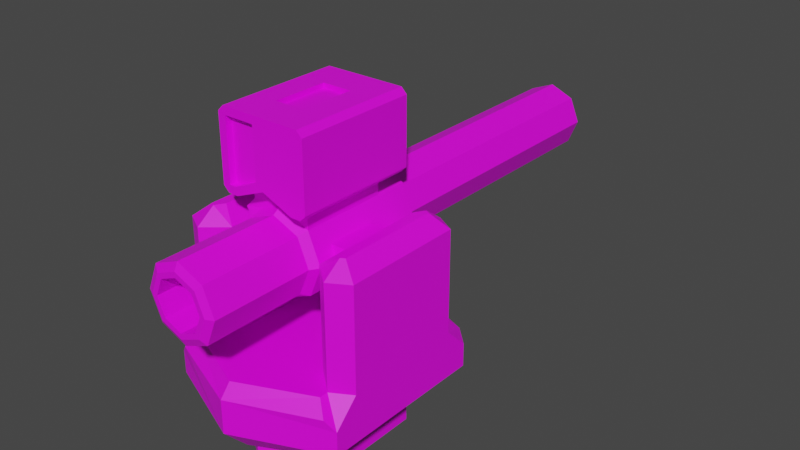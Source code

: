 # Source: TOWLauncher.blend  (saved by Blender 2.91.10; exported with 4.5.12 LTS)
import bpy
from mathutils import Matrix  # noqa: F401  (used for matrix-valued properties, if any)

bpy.ops.wm.read_factory_settings(use_empty=True)
scene = bpy.context.scene
scene.name = 'Scene'

# ---- collections
col_collection = bpy.data.collections.new('Collection'); scene.collection.children.link(col_collection)

# ---- images (referenced by path relative to the original .blend; pixels are not part of the script)
import os
ASSET_DIR = os.environ.get("B2B_ASSET_DIR", "")  # directory of the original .blend (textures are referenced by path, not embedded)
HERE = os.path.dirname(os.path.abspath(__file__))  # packed textures are extracted next to this script under _unpacked/

def load_image(name, relpath, width, height, colorspace="sRGB"):
    """Load a texture the original file referenced (path relative to the .blend, or extracted next to this script)."""
    p = next((c for c in (os.path.join(HERE, relpath), os.path.join(ASSET_DIR, relpath)) if relpath and os.path.exists(c)), "")
    if p:
        img = bpy.data.images.load(p, check_existing=True)
        img.name = name
    else:  # same state as the original file: an image datablock whose file is absent (Cycles renders it pink)
        img = bpy.data.images.new(name, width, height)
        img.source = "FILE"
        img.filepath = "//" + (relpath or name)
    img.colorspace_settings.name = colorspace
    return img
img_green_team_png = load_image('green_team.png', 'green_team.png', 1024, 1024, 'sRGB')

# ---- materials (node trees are filled in below, after node groups)
mat_material_001 = bpy.data.materials.new('Material.001')
mat_material_001.use_transparent_shadow = False

# ---- material node trees
mat_material_001.use_nodes = True; mat_material_001.node_tree.nodes.clear()
_N = mat_material_001.node_tree.nodes; _L = mat_material_001.node_tree.links
n0 = _N.new('ShaderNodeBsdfPrincipled'); n0.name = 'Principled BSDF'; n0.location = (10, 300)
n0.distribution = 'GGX'
n0.subsurface_method = 'BURLEY'
n0.inputs[3].default_value = 1.45
n0.inputs[27].default_value = (0.0, 0.0, 0.0, 1.0)
n0.inputs[28].default_value = 1.0
n1 = _N.new('ShaderNodeOutputMaterial'); n1.name = 'Material Output'; n1.location = (300, 300)
n2 = _N.new('ShaderNodeTexImage'); n2.name = 'Image Texture'; n2.location = (-280, 280)
n2.image = img_green_team_png
_L.new(n0.outputs[0], n1.inputs[0])
_L.new(n2.outputs[0], n0.inputs[0])
n1.is_active_output = True

# ---- world
world_world = bpy.data.worlds.new('World'); scene.world = world_world
world_world.use_nodes = True; world_world.node_tree.nodes.clear()
_N = world_world.node_tree.nodes; _L = world_world.node_tree.links
n0 = _N.new('ShaderNodeOutputWorld'); n0.name = 'World Output'; n0.location = (300, 300)
n1 = _N.new('ShaderNodeBackground'); n1.name = 'Background'; n1.location = (10, 300)
n1.inputs[0].default_value = (0.05088, 0.05088, 0.05088, 1.0)
_L.new(n1.outputs[0], n0.inputs[0])
n0.is_active_output = True
world_world.color = (0.05088, 0.05088, 0.05088)
world_world.use_sun_shadow = False
world_world.sun_shadow_jitter_overblur = 0.0

# ---- meshes
me_cube = bpy.data.meshes.new('Cube')
me_cube.from_pydata([(0.3528, 0.2584, -0.5988), (0.0, 0.5167, -0.5988), (0.0, 0.7313, -0.4414), (0.0, 0.6388, -0.1621), (0.5511, 0.5, -0.4414), (0.2976, 0.3194, -0.1621), (0.5511, -0.5, -0.4414), (0.2976, -0.3194, -0.1621), (0.0, -0.7313, -0.4414), (0.0, -0.6388, -0.1621), (0.3528, -0.2584, -0.5988), (0.0, -0.5167, -0.5988), (0.0, 0.5843, -0.5988), (0.0, -0.5843, -0.5988), (0.377, -0.3995, -0.5988), (0.377, 0.3995, -0.5988), (0.0, 0.5167, -0.7535), (0.0, -0.5167, -0.7535), (0.3528, -0.2584, -0.7535), (0.3528, 0.2584, -0.7535), (0.3947, -0.2634, 0.5253), (0.3947, 0.2634, 0.5253), (0.4299, 0.43, -0.1621), (0.5511, 0.36, -0.1621), (0.5511, 0.5, -0.3021), (0.5511, -0.36, -0.1621), (0.4299, -0.43, -0.1621), (0.5511, -0.5, -0.3021), (0.4299, -0.318, 0.5253), (0.4541, -0.304, 0.5253), (0.4541, 0.304, 0.5253), (0.4299, 0.318, 0.5253), (0.2976, -0.3194, 0.4438), (0.2976, 0.3194, 0.4438), (0.4299, 0.43, 0.4438), (0.5511, 0.36, 0.4438), (0.5511, -0.36, 0.4438), (0.4299, -0.43, 0.4438), (0.0, 0.6664, -0.1621), (0.0, 0.7313, -0.239), (0.0, -0.7313, -0.239), (0.0, -0.6664, -0.1621), (0.4964, 0.5316, -0.239), (0.4299, 0.4812, -0.1621), (0.4299, -0.4812, -0.1621), (0.4964, -0.5316, -0.239)], [], [(4, 6, 14, 15), (4, 24, 23, 25, 27, 6), (2, 4, 15, 12), (22, 5, 33, 34), (22, 23, 24, 42, 43), (5, 3, 9, 7), (6, 8, 13, 14), (11, 10, 14, 13), (10, 0, 15, 14), (0, 1, 12, 15), (18, 17, 16, 19), (1, 0, 19, 16), (10, 11, 17, 18), (0, 10, 18, 19), (3, 5, 22, 43, 38), (25, 23, 35, 36), (7, 26, 37, 32), (7, 9, 41, 44, 26), (5, 7, 32, 33), (21, 20, 28, 29, 30, 31), (25, 26, 44, 45, 27), (35, 23, 22, 34), (37, 26, 25, 36), (6, 27, 45, 40, 8), (20, 21, 33, 32), (31, 30, 35, 34), (29, 28, 37, 36), (21, 31, 34, 33), (30, 29, 36, 35), (28, 20, 32, 37), (42, 39, 38, 43), (44, 41, 40, 45), (2, 39, 42, 24, 4)])
_uv = me_cube.uv_layers.new(name='UVMap')
_uv.uv.foreach_set('vector', [0.8009, 0.7011, 0.8009, 0.7011, 0.8009, 0.7011, 0.8009, 0.7011, 0.8009, 0.7011, 0.8009, 0.7011, 0.8009, 0.7011, 0.8009, 0.7011, 0.8009, 0.7011, 0.8009, 0.7011, 0.8009, 0.7011, 0.8009, 0.7011, 0.8009, 0.7011, 0.8009, 0.7011, 0.8009, 0.7011, 0.8009, 0.7011, 0.8009, 0.7011, 0.8009, 0.7011, 0.8009, 0.7011, 0.8009, 0.7011, 0.8009, 0.7011, 0.8009, 0.7011, 0.8009, 0.7011, 0.8009, 0.7011, 0.8009, 0.7011, 0.8009, 0.7011, 0.8009, 0.7011, 0.8009, 0.7011, 0.8009, 0.7011, 0.8009, 0.7011, 0.8009, 0.7011, 0.8009, 0.7011, 0.8009, 0.7011, 0.8009, 0.7011, 0.8009, 0.7011, 0.8009, 0.7011, 0.8009, 0.7011, 0.8009, 0.7011, 0.8009, 0.7011, 0.8009, 0.7011, 0.8009, 0.7011, 0.8009, 0.7011, 0.8009, 0.7011, 0.8009, 0.7011, 0.8009, 0.7011, 0.8009, 0.7011, 0.8009, 0.7011, 0.8009, 0.7011, 0.8009, 0.7011, 0.8009, 0.7011, 0.8009, 0.7011, 0.8009, 0.7011, 0.8009, 0.7011, 0.8009, 0.7011, 0.8009, 0.7011, 0.8009, 0.7011, 0.8009, 0.7011, 0.8009, 0.7011, 0.8009, 0.7011, 0.8009, 0.7011, 0.8009, 0.7011, 0.8009, 0.7011, 0.8009, 0.7011, 0.8009, 0.7011, 0.8009, 0.7011, 0.8009, 0.7011, 0.8009, 0.7011, 0.8009, 0.7011, 0.8009, 0.7011, 0.8009, 0.7011, 0.8009, 0.7011, 0.8009, 0.7011, 0.8009, 0.7011, 0.8009, 0.7011, 0.8009, 0.7011, 0.8009, 0.7011, 0.8009, 0.7011, 0.8009, 0.7011, 0.8009, 0.7011, 0.8009, 0.7011, 0.8009, 0.7011, 0.8009, 0.7011, 0.8009, 0.7011, 0.8009, 0.7011, 0.8009, 0.7011, 0.8009, 0.7011, 0.8009, 0.7011, 0.8009, 0.7011, 0.8009, 0.7011, 0.8009, 0.7011, 0.8009, 0.7011, 0.8009, 0.7011, 0.8009, 0.7011, 0.8009, 0.7011, 0.8009, 0.7011, 0.8009, 0.7011, 0.8009, 0.7011, 0.8009, 0.7011, 0.8009, 0.7011, 0.8009, 0.7011, 0.8009, 0.7011, 0.8009, 0.7011, 0.8009, 0.7011, 0.8009, 0.7011, 0.8009, 0.7011, 0.8009, 0.7011, 0.8009, 0.7011, 0.8009, 0.7011, 0.8009, 0.7011, 0.8009, 0.7011, 0.8009, 0.7011, 0.8009, 0.7011, 0.8009, 0.7011, 0.8009, 0.7011, 0.8009, 0.7011, 0.8009, 0.7011, 0.8009, 0.7011, 0.8009, 0.7011, 0.8009, 0.7011, 0.8009, 0.7011, 0.8009, 0.7011, 0.8009, 0.7011, 0.8009, 0.7011, 0.8009, 0.7011, 0.8009, 0.7011, 0.8009, 0.7011, 0.8009, 0.7011, 0.8009, 0.7011, 0.8009, 0.7011, 0.8009, 0.7011, 0.8009, 0.7011, 0.8009, 0.7011, 0.8009, 0.7011, 0.8009, 0.7011, 0.8009, 0.7011, 0.8009, 0.7011, 0.8009, 0.7011, 0.8009, 0.7011, 0.8009, 0.7011, 0.8009, 0.7011, 0.8009, 0.7011, 0.8009, 0.7011])
me_cube.materials.append(mat_material_001)
me_cube.use_remesh_preserve_volume = False
me_cube.use_remesh_preserve_attributes = False
me_cube.use_mirror_vertex_groups = False
me_cube.update()
me_cylinder = bpy.data.meshes.new('Cylinder')
me_cylinder.from_pydata([(0.2437, -0.1424, 0.0004409), (0.2437, 0.1424, 0.0004409), (0.212, -0.1424, 0.07686), (0.212, 0.1424, 0.07686), (-0.01087, -0.2545, 0.255), (-0.01087, 0.2545, 0.255), (-0.2654, -0.1424, 0.0004409), (-0.2654, 0.1424, 0.0004409), (-0.09733, -0.1533, -0.2183), (-0.09733, 0.1533, -0.2183), (-0.01087, -0.1533, -0.2541), (-0.01087, 0.1533, -0.2541), (0.07559, -0.1533, -0.2183), (0.07559, 0.1533, -0.2183), (0.07753, 0.1629, 0.7411), (0.07753, -0.1629, 0.7411), (-0.01087, -0.1629, 0.7411), (-0.01087, 0.1629, 0.7411), (-0.09927, -0.1629, 0.7411), (-0.09927, 0.1629, 0.7411), (-0.1908, -0.2545, 0.2897), (-0.1908, 0.2545, 0.2897), (-0.01087, -0.2545, 0.3643), (-0.01087, 0.2545, 0.3643), (0.1691, 0.2545, 0.2897), (0.1691, -0.2545, 0.2897), (-0.04916, 0.3655, 0.7029), (0.1691, 0.3655, 0.7411), (-0.1908, 0.3655, 0.7029), (-0.04916, 0.3655, 0.3899), (-0.1908, 0.3655, 0.2897), (0.1691, 0.3655, 0.2897), (-0.245, 0.3655, 0.7029), (-0.245, 0.3655, 0.328), (-0.1908, -0.3619, 0.2897), (-0.1908, -0.3619, 0.7411), (0.1691, -0.3619, 0.7411), (-0.05664, -0.3619, 0.6954), (-0.05664, -0.3619, 0.3949), (0.1691, -0.3619, 0.2897), (-0.2375, -0.3619, 0.3355), (-0.2375, -0.3619, 0.6954), (0.1318, 0.4835, 0.1431), (0.1909, 0.4835, 0.0004409), (-0.01087, 0.4835, 0.2022), (-0.1535, 0.4835, 0.1431), (-0.2126, 0.4835, 0.000441), (-0.1535, 0.4835, -0.1422), (-0.01087, 0.4835, -0.2013), (0.1318, 0.4835, -0.1422), (0.1691, 0.448, 0.1804), (0.2437, 0.448, 0.0004409), (-0.01087, 0.448, 0.255), (-0.1908, 0.448, 0.1804), (-0.2654, 0.448, 0.000441), (-0.1908, 0.448, -0.1795), (-0.01087, 0.448, -0.2541), (0.1691, 0.448, -0.1795), (0.08115, 2.174, 0.09246), (0.1193, 2.174, 0.0004411), (-0.01087, 2.174, 0.1306), (-0.1029, 2.174, 0.09246), (-0.141, 2.174, 0.0004411), (-0.1029, 2.174, -0.09158), (-0.01087, 2.174, -0.1297), (0.08115, 2.174, -0.09158), (0.2115, -0.3036, 0.0004409), (0.1464, -0.3036, 0.1577), (-0.01087, -0.3036, 0.2228), (-0.1681, -0.3036, 0.1577), (-0.2332, -0.3036, 0.0004409), (-0.1681, -0.3036, -0.1568), (-0.01087, -0.3036, -0.2219), (0.1464, -0.3036, -0.1568), (0.1672, -0.9166, 0.000441), (0.115, -0.9166, 0.1263), (-0.01087, -0.9166, 0.1785), (-0.1368, -0.9166, 0.1263), (-0.1889, -0.9166, 0.000441), (-0.1368, -0.9166, -0.1255), (-0.01087, -0.9166, -0.1776), (0.115, -0.9166, -0.1255), (0.2115, -0.8955, 0.000441), (0.1464, -0.8955, 0.1577), (-0.01087, -0.8955, 0.2228), (-0.1681, -0.8955, 0.1577), (-0.2332, -0.8955, 0.000441), (-0.1681, -0.8955, -0.1568), (-0.01087, -0.8955, -0.2219), (0.1464, -0.8955, -0.1568), (0.135, -0.9166, 0.000441), (0.09229, -0.9166, 0.1036), (-0.01087, -0.9166, 0.1463), (-0.114, -0.9166, 0.1036), (-0.1568, -0.9166, 0.000441), (-0.114, -0.9166, -0.1027), (-0.01087, -0.9166, -0.1455), (0.09229, -0.9166, -0.1027), (0.135, -0.119, 0.0004409), (0.09229, -0.119, 0.1036), (-0.01087, -0.119, 0.1463), (-0.114, -0.119, 0.1036), (-0.1568, -0.119, 0.0004409), (-0.114, -0.119, -0.1027), (-0.01087, -0.119, -0.1455), (0.09229, -0.119, -0.1027), (-0.01087, -0.3619, 0.7411), (-0.1908, -0.3619, 0.6954), (-0.01087, -0.3619, 0.3643), (-0.1999, -0.3619, 0.3355), (-0.1999, -0.3243, 0.3355), (-0.1908, -0.3243, 0.6954), (-0.05664, -0.3243, 0.6954), (-0.05664, -0.3243, 0.3949), (-0.2375, -0.3243, 0.3355), (-0.2375, -0.3243, 0.6954), (-0.1908, 0.3655, 0.7411), (-0.01087, 0.3655, 0.7411), (-0.01087, 0.3655, 0.3643), (-0.1985, 0.3655, 0.328), (-0.1908, 0.4271, 0.7029), (-0.1985, 0.4271, 0.328), (-0.04916, 0.4271, 0.7029), (-0.04916, 0.4271, 0.3899), (-0.245, 0.4271, 0.7029), (-0.245, 0.4271, 0.328), (-0.25, -0.2545, 0.2897), (-0.2832, -0.2545, 0.323), (-0.2832, -0.2545, 0.7079), (-0.25, -0.2545, 0.7411), (0.2615, 0.2545, 0.7079), (0.2283, 0.2545, 0.7411), (0.2615, -0.2545, 0.7079), (0.2283, -0.2545, 0.7411), (-0.25, 0.2545, 0.7411), (-0.2832, 0.2545, 0.7079), (-0.25, 0.2545, 0.2897), (-0.2832, 0.2545, 0.323), (0.2615, 0.2545, 0.323), (0.2283, 0.2545, 0.2897), (0.2283, -0.2545, 0.2897), (0.2615, -0.2545, 0.323), (0.2283, 0.3655, 0.7411), (0.2615, 0.3655, 0.7079), (0.2615, 0.3655, 0.323), (0.2283, 0.3655, 0.2897), (0.2615, -0.3619, 0.7079), (0.2283, -0.3619, 0.7411), (0.2283, -0.3619, 0.2897), (0.2615, -0.3619, 0.323), (-0.2832, -0.3619, 0.323), (-0.25, -0.3619, 0.2897), (-0.2597, -0.3619, 0.3132), (-0.25, -0.3619, 0.7411), (-0.2832, -0.3619, 0.7079), (-0.2597, -0.3619, 0.7176), (-0.2832, 0.3655, 0.7079), (-0.25, 0.3655, 0.7411), (-0.2597, 0.3655, 0.7176), (-0.25, 0.3655, 0.2897), (-0.2832, 0.3655, 0.323), (-0.2597, 0.3655, 0.3132), (0.1318, 2.14, 0.1431), (0.1909, 2.14, 0.0004411), (-0.01087, 2.14, 0.2022), (-0.1535, 2.14, 0.1431), (-0.2126, 2.14, 0.0004411), (-0.1535, 2.14, -0.1422), (-0.01087, 2.14, -0.2013), (0.1318, 2.14, -0.1422), (0.1134, 2.174, 0.1247), (0.1649, 2.174, 0.0004411), (-0.01087, 2.174, 0.1762), (-0.1352, 2.174, 0.1247), (-0.1866, 2.174, 0.000441), (-0.1352, 2.174, -0.1238), (-0.01087, 2.174, -0.1753), (0.1134, 2.174, -0.1238), (0.08115, 0.9465, 0.09246), (0.1193, 0.9465, 0.0004411), (-0.01087, 0.9465, 0.1306), (-0.1029, 0.9465, 0.09246), (-0.141, 0.9465, 0.000441), (-0.1029, 0.9465, -0.09158), (-0.01087, 0.9465, -0.1297), (0.08115, 0.9465, -0.09158), (-0.1908, -0.2545, 0.2384), (-0.2488, -0.2545, 0.1804), (-0.2559, -0.1424, 0.02331), (-0.1684, -0.303, 0.158), (-0.1373, -0.2545, 0.2026), (-0.2488, 0.2545, 0.1804), (-0.1908, 0.2545, 0.2384), (-0.1373, 0.2545, 0.2026), (-0.1908, 0.3125, 0.1804), (-0.2559, 0.1424, 0.02331), (0.1691, 0.2545, 0.7411), (0.1691, -0.2545, 0.7411), (-0.01087, -0.2545, 0.7411), (-0.01087, 0.2545, 0.7411), (-0.1908, -0.2545, 0.7411), (-0.1908, 0.2545, 0.7411), (-0.01087, 0.1629, 0.7129), (-0.01087, -0.1629, 0.7129), (0.07753, 0.1629, 0.7129), (0.07753, -0.1629, 0.7129), (-0.09927, -0.1629, 0.7129), (-0.09927, 0.1629, 0.7129), (-0.2337, 0.1424, -0.07598), (-0.2337, -0.1424, -0.07598), (-0.01087, -0.2545, -0.2541), (-0.01087, 0.2545, -0.2541), (0.212, -0.1424, -0.07598), (0.212, 0.1424, -0.07598), (-0.01087, 0.1533, -0.2368), (-0.01087, -0.1533, -0.2368), (-0.09733, 0.1533, -0.201), (-0.09733, -0.1533, -0.201), (0.07559, -0.1533, -0.201), (0.07559, 0.1533, -0.201), (0.2437, -0.2545, 0.0004409), (0.1691, -0.2545, 0.1804), (0.1691, 0.2545, 0.1804), (0.2437, 0.2545, 0.0004409), (-0.2654, -0.2545, 0.0004409), (-0.1908, -0.2545, -0.1795), (-0.1908, 0.2545, -0.1795), (-0.2654, 0.2545, 0.0004409), (0.1691, 0.2545, -0.1795), (0.1691, -0.2545, -0.1795), (-0.213, -0.2545, 0.1269), (-0.213, 0.2545, 0.1269), (0.3459, -0.1424, 0.0004409), (0.3459, 0.1424, 0.0004409), (-0.3676, -0.1424, 0.0004409), (-0.3676, 0.1424, 0.0004409), (0.3142, -0.1424, 0.07686), (0.3142, 0.1424, 0.07686), (-0.336, -0.1424, -0.07598), (-0.336, 0.1424, -0.07598), (0.3142, 0.1424, -0.07598), (0.3142, -0.1424, -0.07598), (-0.3582, -0.1424, 0.02331), (-0.3582, 0.1424, 0.02331)], [], [(6, 188, 242, 234), (196, 197, 133, 131), (199, 196, 27, 117), (192, 186, 20, 21), (9, 11, 214, 216), (11, 13, 219, 214), (209, 6, 234, 238), (229, 220, 66, 73), (14, 17, 202, 204), (17, 19, 207, 202), (201, 199, 117, 116), (25, 140, 148, 39), (139, 24, 31, 145), (20, 22, 108, 34), (4, 221, 25, 22), (227, 231, 194, 53, 54), (221, 222, 24, 25), (222, 5, 23, 24), (194, 193, 5, 52, 53), (21, 20, 126, 136), (130, 138, 144, 143), (31, 27, 142, 143, 144, 145), (200, 129, 153, 35), (137, 135, 156, 160), (25, 24, 139, 140), (126, 20, 34, 151), (196, 131, 142, 27), (36, 39, 148, 149, 146, 147), (31, 118, 117, 27), (33, 32, 124, 125), (119, 33, 125, 121), (23, 21, 30, 118), (21, 136, 159, 30), (134, 201, 116, 157), (141, 138, 130, 132), (24, 23, 118, 31), (133, 197, 36, 147), (41, 40, 114, 115), (108, 39, 36, 106), (40, 41, 155, 154, 150, 152), (40, 109, 110, 114), (137, 127, 128, 135), (200, 201, 134, 129), (198, 200, 35, 106), (141, 132, 146, 149), (197, 198, 106, 36), (22, 25, 39, 108), (44, 42, 162, 164), (228, 211, 56, 57), (5, 222, 50, 52), (226, 227, 54, 55), (223, 228, 57, 51), (222, 223, 51, 50), (211, 226, 55, 56), (43, 42, 50, 51), (42, 44, 52, 50), (44, 45, 53, 52), (45, 46, 54, 53), (46, 47, 55, 54), (47, 48, 56, 55), (48, 49, 57, 56), (49, 43, 51, 57), (65, 64, 184, 185), (49, 48, 168, 169), (47, 46, 166, 167), (45, 44, 164, 165), (42, 43, 163, 162), (43, 49, 169, 163), (48, 47, 167, 168), (46, 45, 165, 166), (69, 70, 86, 85), (220, 221, 67, 66), (186, 190, 4, 22, 20), (225, 210, 72, 71), (210, 229, 73, 72), (221, 4, 68, 67), (224, 225, 71, 70), (78, 79, 95, 94), (67, 68, 84, 83), (72, 73, 89, 88), (70, 71, 87, 86), (68, 69, 85, 84), (66, 67, 83, 82), (73, 66, 82, 89), (71, 72, 88, 87), (75, 74, 82, 83), (76, 75, 83, 84), (77, 76, 84, 85), (78, 77, 85, 86), (79, 78, 86, 87), (80, 79, 87, 88), (81, 80, 88, 89), (74, 81, 89, 82), (96, 97, 105, 104), (76, 77, 93, 92), (74, 75, 91, 90), (81, 74, 90, 97), (79, 80, 96, 95), (77, 78, 94, 93), (75, 76, 92, 91), (80, 81, 97, 96), (98, 99, 100, 101, 102, 103, 104, 105), (94, 95, 103, 102), (92, 93, 101, 100), (90, 91, 99, 98), (97, 90, 98, 105), (95, 96, 104, 103), (93, 94, 102, 101), (91, 92, 100, 99), (107, 37, 106, 35), (37, 38, 108, 106), (38, 109, 34, 108), (109, 40, 152, 151, 34), (32, 33, 161, 160, 156, 158), (41, 107, 35, 153, 155), (110, 113, 112, 111), (110, 111, 115, 114), (38, 37, 112, 113), (107, 41, 115, 111), (109, 38, 113, 110), (37, 107, 111, 112), (26, 28, 116, 117), (29, 26, 117, 118), (119, 29, 118, 30), (28, 32, 158, 157, 116), (33, 119, 30, 159, 161), (123, 121, 120, 122), (120, 121, 125, 124), (26, 29, 123, 122), (32, 28, 120, 124), (29, 119, 121, 123), (28, 26, 122, 120), (150, 151, 152), (153, 154, 155), (156, 157, 158), (159, 160, 161), (148, 140, 141, 149), (137, 160, 159, 136), (144, 138, 139, 145), (133, 147, 146, 132), (131, 133, 132, 130), (135, 128, 129, 134), (138, 141, 140, 139), (127, 137, 136, 126), (156, 135, 134, 157), (130, 143, 142, 131), (128, 154, 153, 129), (126, 151, 150, 127), (128, 127, 150, 154), (171, 170, 162, 163), (170, 172, 164, 162), (172, 173, 165, 164), (173, 174, 166, 165), (174, 175, 167, 166), (175, 176, 168, 167), (176, 177, 169, 168), (177, 171, 163, 169), (59, 58, 170, 171), (58, 60, 172, 170), (60, 61, 173, 172), (61, 62, 174, 173), (62, 63, 175, 174), (63, 64, 176, 175), (64, 65, 177, 176), (65, 59, 171, 177), (178, 179, 185, 184, 183, 182, 181, 180), (63, 62, 182, 183), (61, 60, 180, 181), (58, 59, 179, 178), (59, 65, 185, 179), (64, 63, 183, 184), (62, 61, 181, 182), (60, 58, 178, 180), (5, 193, 192, 21, 23), (189, 230, 224, 70, 69), (187, 191, 231, 230), (212, 213, 240, 241), (188, 195, 243, 242), (186, 187, 230, 189, 190), (191, 192, 193, 194, 231), (191, 187, 186, 192), (4, 190, 189, 69, 68), (14, 15, 197, 196), (15, 16, 198, 197), (17, 14, 196, 199), (16, 18, 200, 198), (19, 17, 199, 201), (18, 19, 201, 200), (205, 204, 202, 203), (203, 202, 207, 206), (15, 14, 204, 205), (19, 18, 206, 207), (18, 16, 203, 206), (16, 15, 205, 203), (9, 8, 225, 226), (8, 10, 210, 225), (11, 9, 226, 211), (10, 12, 229, 210), (13, 11, 211, 228), (12, 13, 228, 229), (217, 216, 214, 215), (215, 214, 219, 218), (8, 9, 216, 217), (13, 12, 218, 219), (12, 10, 215, 218), (10, 8, 217, 215), (0, 2, 221, 220), (3, 1, 223, 222), (2, 3, 222, 221), (6, 209, 225, 224), (208, 7, 227, 226), (209, 208, 226, 225), (213, 212, 229, 228), (212, 0, 220, 229), (1, 213, 228, 223), (195, 188, 230, 231), (188, 6, 224, 230), (7, 195, 231, 227), (232, 233, 237, 236), (241, 240, 233, 232), (234, 235, 239, 238), (235, 234, 242, 243), (2, 0, 232, 236), (0, 212, 241, 232), (7, 208, 239, 235), (195, 7, 235, 243), (1, 3, 237, 233), (213, 1, 233, 240), (208, 209, 238, 239), (3, 2, 236, 237)])
_uv = me_cylinder.uv_layers.new(name='UVMap')
_uv.uv.foreach_set('vector', [0.1521, 0.6775, 0.1521, 0.6775, 0.1521, 0.6775, 0.1521, 0.6775, 0.1521, 0.6775, 0.1521, 0.6775, 0.1521, 0.6775, 0.1521, 0.6775, 0.1521, 0.6775, 0.1521, 0.6775, 0.1521, 0.6775, 0.1521, 0.6775, 0.1521, 0.6775, 0.1521, 0.6775, 0.1521, 0.6775, 0.1521, 0.6775, 0.1521, 0.6775, 0.1521, 0.6775, 0.1521, 0.6775, 0.1521, 0.6775, 0.1521, 0.6775, 0.1521, 0.6775, 0.1521, 0.6775, 0.1521, 0.6775, 0.1521, 0.6775, 0.1521, 0.6775, 0.1521, 0.6775, 0.1521, 0.6775, 0.1625, 0.5125, 0.1625, 0.5125, 0.1625, 0.5125, 0.1625, 0.5125, 0.1521, 0.6775, 0.1521, 0.6775, 0.1521, 0.6775, 0.1521, 0.6775, 0.1521, 0.6775, 0.1521, 0.6775, 0.1521, 0.6775, 0.1521, 0.6775, 0.1521, 0.6775, 0.1521, 0.6775, 0.1521, 0.6775, 0.1521, 0.6775, 0.1521, 0.6775, 0.1521, 0.6775, 0.1521, 0.6775, 0.1521, 0.6775, 0.1521, 0.6775, 0.1521, 0.6775, 0.1521, 0.6775, 0.1521, 0.6775, 0.1521, 0.6775, 0.1521, 0.6775, 0.1521, 0.6775, 0.1521, 0.6775, 0.1521, 0.6775, 0.1521, 0.6775, 0.1521, 0.6775, 0.1521, 0.6775, 0.1521, 0.6775, 0.1521, 0.6775, 0.1521, 0.6775, 0.1521, 0.6775, 0.1521, 0.6775, 0.1521, 0.6775, 0.1521, 0.6775, 0.1521, 0.6775, 0.1521, 0.6775, 0.1521, 0.6775, 0.1521, 0.6775, 0.1521, 0.6775, 0.1521, 0.6775, 0.1521, 0.6775, 0.1521, 0.6775, 0.1521, 0.6775, 0.1521, 0.6775, 0.1521, 0.6775, 0.1521, 0.6775, 0.1521, 0.6775, 0.1521, 0.6775, 0.1521, 0.6775, 0.1521, 0.6775, 0.1521, 0.6775, 0.1521, 0.6775, 0.1521, 0.6775, 0.1521, 0.6775, 0.1521, 0.6775, 0.1521, 0.6775, 0.1521, 0.6775, 0.1521, 0.6775, 0.1521, 0.6775, 0.1521, 0.6775, 0.1521, 0.6775, 0.1521, 0.6775, 0.1521, 0.6775, 0.1521, 0.6775, 0.1521, 0.6775, 0.1521, 0.6775, 0.1521, 0.6775, 0.1521, 0.6775, 0.1521, 0.6775, 0.1521, 0.6775, 0.1521, 0.6775, 0.1521, 0.6775, 0.1521, 0.6775, 0.1521, 0.6775, 0.1521, 0.6775, 0.1521, 0.6775, 0.1521, 0.6775, 0.1521, 0.6775, 0.1521, 0.6775, 0.1521, 0.6775, 0.1521, 0.6775, 0.1521, 0.6775, 0.1521, 0.6775, 0.1521, 0.6775, 0.1521, 0.6775, 0.1521, 0.6775, 0.1521, 0.6775, 0.1521, 0.6775, 0.1521, 0.6775, 0.825, 0.4837, 0.825, 0.4837, 0.825, 0.4837, 0.825, 0.4837, 0.825, 0.4838, 0.825, 0.4837, 0.825, 0.4837, 0.825, 0.4838, 0.1521, 0.6775, 0.1521, 0.6775, 0.1521, 0.6775, 0.1521, 0.6775, 0.1521, 0.6775, 0.1521, 0.6775, 0.1521, 0.6775, 0.1521, 0.6775, 0.1521, 0.6775, 0.1521, 0.6775, 0.1521, 0.6775, 0.1521, 0.6775, 0.1521, 0.6775, 0.1521, 0.6775, 0.1521, 0.6775, 0.1521, 0.6775, 0.1521, 0.6775, 0.1521, 0.6775, 0.1521, 0.6775, 0.1521, 0.6775, 0.1521, 0.6775, 0.1521, 0.6775, 0.1521, 0.6775, 0.1521, 0.6775, 0.825, 0.4837, 0.825, 0.4837, 0.825, 0.4837, 0.825, 0.4837, 0.1521, 0.6775, 0.1521, 0.6775, 0.1521, 0.6775, 0.1521, 0.6775, 0.1521, 0.6775, 0.1521, 0.6775, 0.1521, 0.6775, 0.1521, 0.6775, 0.1521, 0.6775, 0.1521, 0.6775, 0.825, 0.4837, 0.825, 0.4837, 0.825, 0.4837, 0.825, 0.4837, 0.1521, 0.6775, 0.1521, 0.6775, 0.1521, 0.6775, 0.1521, 0.6775, 0.1521, 0.6775, 0.1521, 0.6775, 0.1521, 0.6775, 0.1521, 0.6775, 0.1521, 0.6775, 0.1521, 0.6775, 0.1521, 0.6775, 0.1521, 0.6775, 0.1521, 0.6775, 0.1521, 0.6775, 0.1521, 0.6775, 0.1521, 0.6775, 0.1521, 0.6775, 0.1521, 0.6775, 0.1521, 0.6775, 0.1521, 0.6775, 0.1521, 0.6775, 0.1521, 0.6775, 0.1521, 0.6775, 0.1521, 0.6775, 0.8542, 0.8688, 0.8542, 0.8688, 0.8542, 0.8688, 0.8542, 0.8688, 0.1625, 0.5125, 0.1625, 0.5125, 0.1625, 0.5125, 0.1625, 0.5125, 0.1625, 0.5125, 0.1625, 0.5125, 0.1625, 0.5125, 0.1625, 0.5125, 0.1625, 0.5125, 0.1625, 0.5125, 0.1625, 0.5125, 0.1625, 0.5125, 0.1625, 0.5125, 0.1625, 0.5125, 0.1625, 0.5125, 0.1625, 0.5125, 0.1625, 0.5125, 0.1625, 0.5125, 0.1625, 0.5125, 0.1625, 0.5125, 0.1625, 0.5125, 0.1625, 0.5125, 0.1625, 0.5125, 0.1625, 0.5125, 0.1521, 0.5288, 0.1521, 0.5288, 0.1521, 0.5288, 0.1521, 0.5288, 0.1521, 0.5288, 0.1521, 0.5288, 0.1521, 0.5288, 0.1521, 0.5288, 0.1521, 0.5288, 0.1521, 0.5288, 0.1521, 0.5288, 0.1521, 0.5288, 0.1521, 0.5288, 0.1521, 0.5288, 0.1521, 0.5288, 0.1521, 0.5288, 0.1521, 0.5288, 0.1521, 0.5288, 0.1521, 0.5288, 0.1521, 0.5288, 0.1521, 0.5288, 0.1521, 0.5288, 0.1521, 0.5288, 0.1521, 0.5288, 0.1521, 0.5288, 0.1521, 0.5288, 0.1521, 0.5288, 0.1521, 0.5288, 0.1521, 0.5288, 0.1521, 0.5288, 0.1521, 0.5288, 0.1521, 0.5288, 0.8542, 0.8688, 0.8542, 0.8688, 0.8542, 0.8688, 0.8542, 0.8688, 0.8542, 0.8688, 0.8542, 0.8688, 0.8542, 0.8688, 0.8542, 0.8688, 0.8542, 0.8688, 0.8542, 0.8688, 0.8542, 0.8688, 0.8542, 0.8688, 0.8542, 0.8688, 0.8542, 0.8688, 0.8542, 0.8688, 0.8542, 0.8688, 0.8542, 0.8688, 0.8542, 0.8688, 0.8542, 0.8688, 0.8542, 0.8688, 0.8542, 0.8688, 0.8542, 0.8688, 0.8542, 0.8688, 0.8542, 0.8688, 0.8542, 0.8688, 0.8542, 0.8688, 0.8542, 0.8688, 0.8542, 0.8688, 0.8542, 0.8688, 0.8542, 0.8688, 0.8542, 0.8688, 0.8542, 0.8688, 0.8542, 0.8688, 0.8542, 0.8688, 0.8542, 0.8688, 0.8542, 0.8688, 0.1625, 0.5125, 0.1625, 0.5125, 0.1625, 0.5125, 0.1625, 0.5125, 0.1521, 0.6775, 0.1521, 0.6775, 0.1521, 0.6775, 0.1521, 0.6775, 0.1521, 0.6775, 0.1625, 0.5125, 0.1625, 0.5125, 0.1625, 0.5125, 0.1625, 0.5125, 0.1625, 0.5125, 0.1625, 0.5125, 0.1625, 0.5125, 0.1625, 0.5125, 0.1625, 0.5125, 0.1625, 0.5125, 0.1625, 0.5125, 0.1625, 0.5125, 0.1625, 0.5125, 0.1625, 0.5125, 0.1625, 0.5125, 0.1625, 0.5125, 0.8542, 0.8688, 0.8542, 0.8688, 0.8542, 0.8688, 0.8542, 0.8688, 0.8542, 0.8688, 0.8542, 0.8688, 0.8542, 0.8688, 0.8542, 0.8688, 0.8542, 0.8688, 0.8542, 0.8688, 0.8542, 0.8688, 0.8542, 0.8688, 0.8542, 0.8688, 0.8542, 0.8688, 0.8542, 0.8688, 0.8542, 0.8688, 0.8542, 0.8688, 0.8542, 0.8688, 0.8542, 0.8688, 0.8542, 0.8688, 0.8542, 0.8688, 0.8542, 0.8688, 0.8542, 0.8688, 0.8542, 0.8688, 0.8542, 0.8688, 0.8542, 0.8688, 0.8542, 0.8688, 0.8542, 0.8688, 0.8542, 0.8688, 0.8542, 0.8688, 0.8542, 0.8688, 0.8542, 0.8688, 0.8542, 0.8688, 0.8542, 0.8688, 0.8542, 0.8688, 0.8542, 0.8688, 0.8542, 0.8688, 0.8542, 0.8688, 0.8542, 0.8688, 0.8542, 0.8688, 0.8542, 0.8688, 0.8542, 0.8688, 0.8542, 0.8688, 0.8542, 0.8688, 0.8542, 0.8688, 0.8542, 0.8688, 0.8542, 0.8688, 0.8542, 0.8688, 0.8542, 0.8688, 0.8542, 0.8688, 0.8542, 0.8688, 0.8542, 0.8688, 0.8542, 0.8688, 0.8542, 0.8688, 0.8542, 0.8688, 0.8542, 0.8688, 0.8542, 0.8688, 0.8542, 0.8688, 0.8542, 0.8688, 0.8542, 0.8688, 0.8542, 0.8688, 0.8542, 0.8688, 0.8542, 0.8688, 0.8542, 0.8688, 0.8542, 0.8688, 0.8542, 0.8688, 0.8542, 0.8688, 0.8542, 0.8688, 0.8542, 0.8688, 0.8542, 0.8688, 0.8542, 0.8688, 0.8542, 0.8688, 0.8542, 0.8688, 0.8542, 0.8688, 0.8542, 0.8688, 0.8542, 0.8688, 0.8542, 0.8688, 0.8542, 0.8688, 0.8542, 0.8688, 0.8542, 0.8688, 0.8542, 0.8688, 0.8542, 0.8688, 0.8542, 0.8688, 0.8542, 0.8688, 0.8542, 0.8688, 0.8542, 0.8688, 0.8542, 0.8688, 0.8542, 0.8688, 0.8542, 0.8688, 0.8542, 0.8688, 0.8542, 0.8688, 0.8542, 0.8688, 0.8542, 0.8688, 0.8542, 0.8688, 0.8542, 0.8688, 0.8542, 0.8688, 0.8542, 0.8688, 0.8542, 0.8688, 0.8542, 0.8688, 0.8542, 0.8688, 0.8542, 0.8688, 0.8542, 0.8688, 0.8542, 0.8688, 0.8542, 0.8688, 0.8542, 0.8688, 0.8542, 0.8688, 0.8542, 0.8688, 0.8542, 0.8688, 0.8542, 0.8688, 0.8542, 0.8688, 0.8542, 0.8688, 0.8542, 0.8688, 0.8542, 0.8688, 0.8542, 0.8688, 0.8542, 0.8688, 0.8542, 0.8688, 0.8542, 0.8688, 0.8542, 0.8688, 0.8542, 0.8688, 0.8542, 0.8688, 0.8542, 0.8688, 0.8542, 0.8688, 0.8542, 0.8688, 0.8542, 0.8688, 0.8542, 0.8688, 0.8542, 0.8688, 0.8542, 0.8688, 0.8542, 0.8688, 0.8542, 0.8688, 0.8542, 0.8688, 0.8542, 0.8688, 0.8542, 0.8688, 0.1521, 0.6775, 0.1521, 0.6775, 0.1521, 0.6775, 0.1521, 0.6775, 0.1521, 0.6775, 0.1521, 0.6775, 0.1521, 0.6775, 0.1521, 0.6775, 0.1521, 0.6775, 0.1521, 0.6775, 0.1521, 0.6775, 0.1521, 0.6775, 0.1521, 0.6775, 0.1521, 0.6775, 0.1521, 0.6775, 0.1521, 0.6775, 0.1521, 0.6775, 0.1521, 0.6775, 0.1521, 0.6775, 0.1521, 0.6775, 0.1521, 0.6775, 0.1521, 0.6775, 0.1521, 0.6775, 0.1521, 0.6775, 0.1521, 0.6775, 0.1521, 0.6775, 0.1521, 0.6775, 0.1521, 0.6775, 0.825, 0.4837, 0.825, 0.4837, 0.825, 0.4837, 0.825, 0.4837, 0.825, 0.4837, 0.825, 0.4837, 0.825, 0.4837, 0.825, 0.4837, 0.825, 0.4837, 0.825, 0.4837, 0.825, 0.4837, 0.825, 0.4837, 0.825, 0.4837, 0.825, 0.4837, 0.825, 0.4837, 0.825, 0.4837, 0.825, 0.4837, 0.825, 0.4837, 0.825, 0.4837, 0.825, 0.4837, 0.825, 0.4837, 0.825, 0.4837, 0.825, 0.4837, 0.825, 0.4837, 0.1521, 0.6775, 0.1521, 0.6775, 0.1521, 0.6775, 0.1521, 0.6775, 0.1521, 0.6775, 0.1521, 0.6775, 0.1521, 0.6775, 0.1521, 0.6775, 0.1521, 0.6775, 0.1521, 0.6775, 0.1521, 0.6775, 0.1521, 0.6775, 0.1521, 0.6775, 0.1521, 0.6775, 0.1521, 0.6775, 0.1521, 0.6775, 0.1521, 0.6775, 0.1521, 0.6775, 0.1521, 0.6775, 0.1521, 0.6775, 0.1521, 0.6775, 0.1521, 0.6775, 0.825, 0.4837, 0.825, 0.4838, 0.825, 0.4837, 0.825, 0.4837, 0.825, 0.4837, 0.825, 0.4838, 0.825, 0.4837, 0.825, 0.4837, 0.825, 0.4837, 0.825, 0.4837, 0.825, 0.4837, 0.825, 0.4837, 0.825, 0.4837, 0.825, 0.4837, 0.825, 0.4837, 0.825, 0.4837, 0.825, 0.4837, 0.825, 0.4838, 0.825, 0.4838, 0.825, 0.4837, 0.825, 0.4837, 0.825, 0.4837, 0.825, 0.4837, 0.825, 0.4837, 0.1521, 0.6775, 0.1521, 0.6775, 0.1521, 0.6775, 0.1521, 0.6775, 0.1521, 0.6775, 0.1521, 0.6775, 0.1521, 0.6775, 0.1521, 0.6775, 0.1521, 0.6775, 0.1521, 0.6775, 0.1521, 0.6775, 0.1521, 0.6775, 0.1521, 0.6775, 0.1521, 0.6775, 0.1521, 0.6775, 0.1521, 0.6775, 0.1521, 0.6775, 0.1521, 0.6775, 0.1521, 0.6775, 0.1521, 0.6775, 0.1521, 0.6775, 0.1521, 0.6775, 0.1521, 0.6775, 0.1521, 0.6775, 0.1521, 0.6775, 0.1521, 0.6775, 0.1521, 0.6775, 0.1521, 0.6775, 0.1521, 0.6775, 0.1521, 0.6775, 0.1521, 0.6775, 0.1521, 0.6775, 0.1521, 0.6775, 0.1521, 0.6775, 0.1521, 0.6775, 0.1521, 0.6775, 0.1521, 0.6775, 0.1521, 0.6775, 0.1521, 0.6775, 0.1521, 0.6775, 0.1521, 0.6775, 0.1521, 0.6775, 0.1521, 0.6775, 0.1521, 0.6775, 0.1521, 0.6775, 0.1521, 0.6775, 0.1521, 0.6775, 0.1521, 0.6775, 0.1521, 0.6775, 0.1521, 0.6775, 0.1521, 0.6775, 0.1521, 0.6775, 0.1521, 0.6775, 0.1521, 0.6775, 0.1521, 0.6775, 0.1521, 0.6775, 0.1521, 0.6775, 0.1521, 0.6775, 0.1521, 0.6775, 0.1521, 0.6775, 0.1521, 0.6775, 0.1521, 0.6775, 0.1521, 0.6775, 0.1521, 0.6775, 0.8542, 0.8688, 0.8542, 0.8688, 0.8542, 0.8688, 0.8542, 0.8688, 0.8542, 0.8688, 0.8542, 0.8688, 0.8542, 0.8688, 0.8542, 0.8688, 0.8542, 0.8688, 0.8542, 0.8688, 0.8542, 0.8688, 0.8542, 0.8688, 0.8542, 0.8688, 0.8542, 0.8688, 0.8542, 0.8688, 0.8542, 0.8688, 0.8542, 0.8688, 0.8542, 0.8688, 0.8542, 0.8688, 0.8542, 0.8688, 0.8542, 0.8688, 0.8542, 0.8688, 0.8542, 0.8688, 0.8542, 0.8688, 0.8542, 0.8688, 0.8542, 0.8688, 0.8542, 0.8688, 0.8542, 0.8688, 0.8542, 0.8688, 0.8542, 0.8688, 0.8542, 0.8688, 0.8542, 0.8688, 0.8542, 0.8688, 0.8542, 0.8688, 0.8542, 0.8688, 0.8542, 0.8688, 0.8542, 0.8688, 0.8542, 0.8688, 0.8542, 0.8688, 0.8542, 0.8688, 0.8542, 0.8688, 0.8542, 0.8688, 0.8542, 0.8688, 0.8542, 0.8688, 0.8542, 0.8688, 0.8542, 0.8688, 0.8542, 0.8688, 0.8542, 0.8688, 0.8542, 0.8688, 0.8542, 0.8688, 0.8542, 0.8688, 0.8542, 0.8688, 0.8542, 0.8688, 0.8542, 0.8688, 0.8542, 0.8688, 0.8542, 0.8688, 0.8542, 0.8688, 0.8542, 0.8688, 0.8542, 0.8688, 0.8542, 0.8688, 0.8542, 0.8688, 0.8542, 0.8688, 0.8542, 0.8688, 0.8542, 0.8688, 0.8542, 0.8688, 0.8542, 0.8688, 0.8542, 0.8688, 0.8542, 0.8688, 0.8542, 0.8688, 0.8542, 0.8688, 0.8542, 0.8688, 0.8542, 0.8688, 0.8542, 0.8688, 0.8542, 0.8688, 0.8542, 0.8688, 0.8542, 0.8688, 0.8542, 0.8688, 0.8542, 0.8688, 0.8542, 0.8688, 0.8542, 0.8688, 0.8542, 0.8688, 0.8542, 0.8688, 0.8542, 0.8688, 0.8542, 0.8688, 0.8542, 0.8688, 0.8542, 0.8688, 0.8542, 0.8688, 0.8542, 0.8688, 0.8542, 0.8688, 0.8542, 0.8688, 0.8542, 0.8688, 0.8542, 0.8688, 0.8542, 0.8688, 0.8542, 0.8688, 0.8542, 0.8688, 0.8542, 0.8688, 0.8542, 0.8688, 0.8542, 0.8688, 0.8542, 0.8688, 0.8542, 0.8688, 0.1521, 0.6775, 0.1521, 0.6775, 0.1521, 0.6775, 0.1521, 0.6775, 0.1521, 0.6775, 0.1521, 0.6775, 0.1521, 0.6775, 0.1521, 0.6775, 0.1521, 0.6775, 0.1521, 0.6775, 0.1521, 0.6775, 0.1521, 0.6775, 0.1521, 0.6775, 0.1521, 0.6775, 0.1521, 0.6775, 0.1521, 0.6775, 0.1521, 0.6775, 0.1521, 0.6775, 0.1521, 0.6775, 0.1521, 0.6775, 0.1521, 0.6775, 0.1521, 0.6775, 0.1521, 0.6775, 0.1521, 0.6775, 0.1521, 0.6775, 0.1521, 0.6775, 0.1521, 0.6775, 0.1521, 0.6775, 0.1521, 0.6775, 0.1521, 0.6775, 0.1521, 0.6775, 0.1521, 0.6775, 0.1521, 0.6775, 0.1521, 0.6775, 0.1521, 0.6775, 0.1521, 0.6775, 0.1521, 0.6775, 0.1521, 0.6775, 0.1521, 0.6775, 0.1521, 0.6775, 0.1521, 0.6775, 0.1521, 0.6775, 0.1521, 0.6775, 0.1521, 0.6775, 0.1521, 0.6775, 0.1521, 0.6775, 0.1521, 0.6775, 0.1521, 0.6775, 0.1521, 0.6775, 0.1521, 0.6775, 0.1521, 0.6775, 0.1521, 0.6775, 0.1521, 0.6775, 0.1521, 0.6775, 0.1521, 0.6775, 0.1521, 0.6775, 0.1521, 0.6775, 0.1521, 0.6775, 0.1521, 0.6775, 0.1521, 0.6775, 0.1521, 0.6775, 0.1521, 0.6775, 0.1521, 0.6775, 0.1521, 0.6775, 0.1521, 0.6775, 0.1521, 0.6775, 0.1521, 0.6775, 0.1521, 0.6775, 0.1521, 0.6775, 0.1521, 0.6775, 0.1521, 0.6775, 0.1521, 0.6775, 0.1521, 0.6775, 0.1521, 0.6775, 0.1521, 0.6775, 0.1521, 0.6775, 0.1521, 0.6775, 0.1521, 0.6775, 0.1521, 0.6775, 0.1521, 0.6775, 0.1521, 0.6775, 0.1521, 0.6775, 0.1521, 0.6775, 0.1521, 0.6775, 0.1521, 0.6775, 0.1521, 0.6775, 0.1521, 0.6775, 0.1521, 0.6775, 0.1521, 0.6775, 0.1521, 0.6775, 0.1521, 0.6775, 0.1521, 0.6775, 0.1521, 0.6775, 0.1521, 0.6775, 0.1521, 0.6775, 0.1521, 0.6775, 0.1521, 0.6775, 0.1521, 0.6775, 0.1521, 0.6775, 0.1521, 0.6775, 0.1521, 0.6775, 0.1521, 0.6775, 0.1521, 0.6775, 0.1521, 0.6775, 0.1521, 0.6775, 0.1521, 0.6775, 0.1521, 0.6775, 0.1521, 0.6775, 0.1521, 0.6775, 0.1521, 0.6775, 0.1521, 0.6775, 0.1521, 0.6775, 0.1521, 0.6775, 0.1521, 0.6775, 0.1521, 0.6775, 0.1521, 0.6775, 0.1521, 0.6775, 0.1521, 0.6775, 0.1521, 0.6775, 0.1521, 0.6775, 0.1521, 0.6775, 0.1521, 0.6775, 0.1521, 0.6775, 0.1521, 0.6775, 0.1521, 0.6775, 0.1521, 0.6775, 0.1521, 0.6775, 0.1521, 0.6775, 0.1521, 0.6775, 0.1521, 0.6775, 0.1521, 0.6775, 0.1521, 0.6775, 0.1521, 0.6775, 0.1521, 0.6775, 0.1521, 0.6775, 0.1521, 0.6775, 0.1521, 0.6775, 0.1521, 0.6775, 0.1521, 0.6775, 0.1521, 0.6775, 0.1521, 0.6775, 0.1521, 0.6775, 0.1521, 0.6775, 0.1521, 0.6775, 0.1521, 0.6775, 0.1521, 0.6775, 0.1521, 0.6775, 0.1521, 0.6775, 0.1521, 0.6775, 0.1521, 0.6775, 0.1521, 0.6775, 0.1521, 0.6775, 0.1521, 0.6775, 0.1521, 0.6775, 0.1521, 0.6775, 0.1521, 0.6775, 0.1521, 0.6775, 0.1521, 0.6775, 0.1521, 0.6775, 0.1521, 0.6775, 0.1521, 0.6775, 0.1521, 0.6775, 0.1521, 0.6775, 0.1521, 0.6775, 0.1521, 0.6775, 0.1521, 0.6775, 0.1521, 0.6775, 0.1521, 0.6775, 0.1521, 0.6775, 0.1521, 0.6775, 0.1521, 0.6775, 0.1521, 0.6775, 0.1521, 0.6775, 0.1521, 0.6775, 0.1521, 0.6775, 0.1521, 0.6775, 0.1521, 0.6775, 0.1521, 0.6775, 0.1521, 0.6775, 0.1521, 0.6775, 0.1521, 0.6775, 0.1521, 0.6775, 0.1521, 0.6775, 0.1521, 0.6775, 0.1521, 0.6775, 0.1521, 0.6775, 0.1521, 0.6775, 0.1521, 0.6775, 0.1521, 0.6775, 0.1521, 0.6775, 0.1521, 0.6775, 0.1521, 0.6775, 0.1521, 0.6775, 0.1521, 0.6775, 0.1521, 0.6775, 0.1521, 0.6775, 0.1521, 0.6775, 0.1521, 0.6775, 0.1521, 0.6775, 0.1521, 0.6775, 0.1521, 0.6775, 0.1521, 0.6775, 0.1521, 0.6775, 0.1521, 0.6775, 0.1521, 0.6775, 0.1521, 0.6775, 0.1521, 0.6775, 0.1521, 0.6775, 0.1521, 0.6775, 0.1521, 0.6775, 0.1521, 0.6775, 0.1521, 0.6775, 0.1521, 0.6775, 0.1521, 0.6775, 0.1521, 0.6775, 0.1521, 0.6775, 0.1521, 0.6775, 0.1521, 0.6775, 0.1521, 0.6775, 0.1521, 0.6775, 0.1521, 0.6775, 0.1521, 0.6775, 0.1521, 0.6775, 0.1521, 0.6775, 0.1521, 0.6775, 0.1521, 0.6775, 0.1521, 0.6775, 0.1521, 0.6775, 0.1521, 0.6775, 0.1521, 0.6775, 0.1521, 0.6775, 0.1521, 0.6775, 0.1521, 0.6775])
me_cylinder.materials.append(mat_material_001)
me_cylinder.use_remesh_fix_poles = True
me_cylinder.use_remesh_preserve_attributes = False
me_cylinder.use_mirror_vertex_groups = False
me_cylinder.update()

# ---- objects
ob_cube = bpy.data.objects.new('Cube', me_cube)
ob_cylinder = bpy.data.objects.new('Cylinder', me_cylinder)

# ---- transforms, parenting, visibility, modifiers, constraints
ob_cube.location = (0.0, 0.0, 0.0)
ob_cube.lock_rotations_4d = False
ob_cube.empty_display_type = 'ARROWS'
ob_cube.lineart.crease_threshold = 0.0
_m = ob_cube.modifiers.new('Mirror', 'MIRROR')
_m.use_clip = True
ob_cylinder.location = (0.0, 0.0, 0.3747)
ob_cylinder.lineart.crease_threshold = 0.0

# ---- collection membership
col_collection.objects.link(ob_cube)
col_collection.objects.link(ob_cylinder)

# ---- scene / render settings (as saved in the file)
scene.frame_start = 1; scene.frame_end = 250; scene.frame_set(1)
scene.render.engine = 'BLENDER_EEVEE_NEXT'
scene.cycles.use_denoising = False
scene.cycles.samples = 128
scene.cycles.sampling_pattern = 'TABULATED_SOBOL'
scene.cycles.use_adaptive_sampling = False
scene.cycles.use_light_tree = False
scene.view_settings.view_transform = 'Filmic'
bpy.context.view_layer.update()

# ---- added for rendering (the .blend has no active camera and no usable light): camera, sun
cam_auto = bpy.data.cameras.new('AutoCamera')
cam_auto.lens = 50.0
cam_auto.sensor_width = 36.0
cam_auto.clip_end = 1000.0
ob_auto_camera = bpy.data.objects.new('AutoCamera', cam_auto)
scene.collection.objects.link(ob_auto_camera)
ob_auto_camera.location = (3.4938, -3.56401, 2.97622)
ob_auto_camera.rotation_euler = (1.09748, -7.21219e-08, 0.694738)
scene.camera = ob_auto_camera
light_auto_sun = bpy.data.lights.new('AutoSun', 'SUN')
light_auto_sun.energy = 3.0
light_auto_sun.angle = 0.0523599
ob_auto_sun = bpy.data.objects.new('AutoSun', light_auto_sun)
scene.collection.objects.link(ob_auto_sun)
ob_auto_sun.rotation_euler = (0.872665, 0.174533, 0.523599)
bpy.context.view_layer.update()
